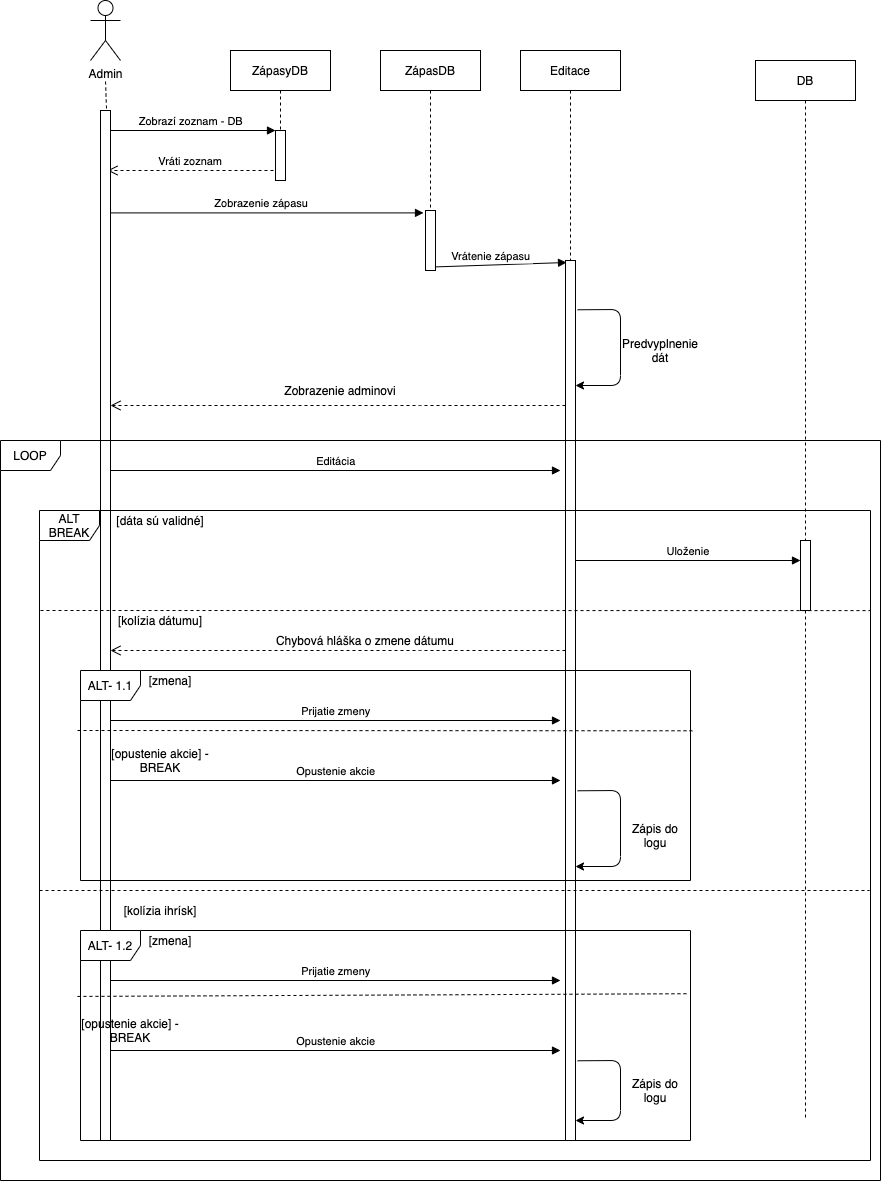

The diagram above was exported from draw.io. Its source (the exported page's mxGraphModel, read from the mxfile embedded in the PNG):
<mxGraphModel dx="760" dy="1134" grid="1" gridSize="10" guides="1" tooltips="1" connect="1" arrows="1" fold="1" page="1" pageScale="1" pageWidth="850" pageHeight="1100" math="0" shadow="0">
  <root>
    <mxCell id="0" />
    <mxCell id="1" parent="0" />
    <mxCell id="3nuBFxr9cyL0pnOWT2aG-5" value="ZápasyDB" style="shape=umlLifeline;perimeter=lifelinePerimeter;container=1;collapsible=0;recursiveResize=0;rounded=0;shadow=0;strokeWidth=1;" parent="1" vertex="1">
      <mxGeometry x="300" y="80" width="100" height="130" as="geometry" />
    </mxCell>
    <mxCell id="3nuBFxr9cyL0pnOWT2aG-6" value="" style="points=[];perimeter=orthogonalPerimeter;rounded=0;shadow=0;strokeWidth=1;" parent="3nuBFxr9cyL0pnOWT2aG-5" vertex="1">
      <mxGeometry x="45" y="80" width="10" height="50" as="geometry" />
    </mxCell>
    <mxCell id="3nuBFxr9cyL0pnOWT2aG-7" value="Vráti zoznam" style="verticalAlign=bottom;endArrow=open;dashed=1;endSize=8;shadow=0;strokeWidth=1;" parent="1" edge="1">
      <mxGeometry relative="1" as="geometry">
        <mxPoint x="177" y="200" as="targetPoint" />
        <mxPoint x="343" y="200" as="sourcePoint" />
        <Array as="points">
          <mxPoint x="280" y="200" />
        </Array>
      </mxGeometry>
    </mxCell>
    <mxCell id="3nuBFxr9cyL0pnOWT2aG-8" value="Zobrazí zoznam - DB" style="verticalAlign=bottom;endArrow=block;entryX=0;entryY=0;shadow=0;strokeWidth=1;" parent="1" target="3nuBFxr9cyL0pnOWT2aG-6" edge="1">
      <mxGeometry relative="1" as="geometry">
        <mxPoint x="175" y="160" as="sourcePoint" />
      </mxGeometry>
    </mxCell>
    <mxCell id="WHoH6Ti0_YJ518mVtbeu-1" value="ZápasDB" style="shape=umlLifeline;perimeter=lifelinePerimeter;container=1;collapsible=0;recursiveResize=0;rounded=0;shadow=0;strokeWidth=1;" parent="1" vertex="1">
      <mxGeometry x="450" y="80" width="100" height="220" as="geometry" />
    </mxCell>
    <mxCell id="WHoH6Ti0_YJ518mVtbeu-2" value="" style="points=[];perimeter=orthogonalPerimeter;rounded=0;shadow=0;strokeWidth=1;" parent="WHoH6Ti0_YJ518mVtbeu-1" vertex="1">
      <mxGeometry x="45" y="160" width="10" height="60" as="geometry" />
    </mxCell>
    <mxCell id="WHoH6Ti0_YJ518mVtbeu-3" value="DB" style="shape=umlLifeline;perimeter=lifelinePerimeter;container=1;collapsible=0;recursiveResize=0;rounded=0;shadow=0;strokeWidth=1;" parent="1" vertex="1">
      <mxGeometry x="825" y="90" width="100" height="1060" as="geometry" />
    </mxCell>
    <mxCell id="WHoH6Ti0_YJ518mVtbeu-5" value="Zobrazenie zápasu" style="verticalAlign=bottom;endArrow=block;shadow=0;strokeWidth=1;entryX=-0.2;entryY=0.04;entryDx=0;entryDy=0;entryPerimeter=0;" parent="1" target="WHoH6Ti0_YJ518mVtbeu-2" edge="1">
      <mxGeometry relative="1" as="geometry">
        <mxPoint x="169.66666666666652" y="242.39999999999998" as="sourcePoint" />
        <mxPoint x="496" y="256" as="targetPoint" />
      </mxGeometry>
    </mxCell>
    <mxCell id="WHoH6Ti0_YJ518mVtbeu-7" value="Editace" style="shape=umlLifeline;perimeter=lifelinePerimeter;container=1;collapsible=0;recursiveResize=0;rounded=0;shadow=0;strokeWidth=1;" parent="1" vertex="1">
      <mxGeometry x="590" y="80" width="100" height="1090" as="geometry" />
    </mxCell>
    <mxCell id="WHoH6Ti0_YJ518mVtbeu-8" value="" style="points=[];perimeter=orthogonalPerimeter;rounded=0;shadow=0;strokeWidth=1;" parent="WHoH6Ti0_YJ518mVtbeu-7" vertex="1">
      <mxGeometry x="45" y="210" width="10" height="880" as="geometry" />
    </mxCell>
    <mxCell id="WHoH6Ti0_YJ518mVtbeu-13" value="" style="endArrow=classic;html=1;exitX=1.214;exitY=0.056;exitDx=0;exitDy=0;exitPerimeter=0;" parent="WHoH6Ti0_YJ518mVtbeu-7" source="WHoH6Ti0_YJ518mVtbeu-8" target="WHoH6Ti0_YJ518mVtbeu-8" edge="1">
      <mxGeometry width="50" height="50" relative="1" as="geometry">
        <mxPoint x="60" y="220" as="sourcePoint" />
        <mxPoint x="110" y="280" as="targetPoint" />
        <Array as="points">
          <mxPoint x="100" y="259" />
          <mxPoint x="100" y="335" />
        </Array>
      </mxGeometry>
    </mxCell>
    <mxCell id="WHoH6Ti0_YJ518mVtbeu-11" value="Vrátenie zápasu" style="verticalAlign=bottom;endArrow=block;shadow=0;strokeWidth=1;exitX=1;exitY=0.94;exitDx=0;exitDy=0;exitPerimeter=0;" parent="1" source="WHoH6Ti0_YJ518mVtbeu-2" edge="1">
      <mxGeometry x="-0.145" relative="1" as="geometry">
        <mxPoint x="507" y="270" as="sourcePoint" />
        <mxPoint x="636" y="292" as="targetPoint" />
        <Array as="points" />
        <mxPoint as="offset" />
      </mxGeometry>
    </mxCell>
    <mxCell id="WHoH6Ti0_YJ518mVtbeu-15" value="Predvyplnenie dát" style="text;html=1;strokeColor=none;fillColor=none;align=center;verticalAlign=middle;whiteSpace=wrap;rounded=0;" parent="1" vertex="1">
      <mxGeometry x="710" y="370" width="40" height="20" as="geometry" />
    </mxCell>
    <mxCell id="WHoH6Ti0_YJ518mVtbeu-19" value="" style="verticalAlign=bottom;endArrow=open;dashed=1;endSize=8;shadow=0;strokeWidth=1;" parent="1" source="WHoH6Ti0_YJ518mVtbeu-8" target="WHoH6Ti0_YJ518mVtbeu-23" edge="1">
      <mxGeometry x="-0.9639" y="270" relative="1" as="geometry">
        <mxPoint x="190" y="427" as="targetPoint" />
        <mxPoint x="630" y="427" as="sourcePoint" />
        <Array as="points">
          <mxPoint x="480" y="435" />
        </Array>
        <mxPoint as="offset" />
      </mxGeometry>
    </mxCell>
    <mxCell id="WHoH6Ti0_YJ518mVtbeu-20" value="Zobrazenie adminovi" style="text;html=1;strokeColor=none;fillColor=none;align=center;verticalAlign=middle;whiteSpace=wrap;rounded=0;" parent="1" vertex="1">
      <mxGeometry x="350" y="410" width="120" height="20" as="geometry" />
    </mxCell>
    <mxCell id="WHoH6Ti0_YJ518mVtbeu-21" value="Admin" style="shape=umlActor;verticalLabelPosition=bottom;verticalAlign=top;html=1;outlineConnect=0;" parent="1" vertex="1">
      <mxGeometry x="160" y="30" width="30" height="60" as="geometry" />
    </mxCell>
    <mxCell id="WHoH6Ti0_YJ518mVtbeu-23" value="" style="points=[];perimeter=orthogonalPerimeter;rounded=0;shadow=0;strokeWidth=1;" parent="1" vertex="1">
      <mxGeometry x="170" y="140" width="10" height="1030" as="geometry" />
    </mxCell>
    <mxCell id="WHoH6Ti0_YJ518mVtbeu-29" value="" style="endArrow=none;dashed=1;html=1;" parent="1" edge="1">
      <mxGeometry width="50" height="50" relative="1" as="geometry">
        <mxPoint x="176" y="138" as="sourcePoint" />
        <mxPoint x="175" y="110" as="targetPoint" />
      </mxGeometry>
    </mxCell>
    <mxCell id="WHoH6Ti0_YJ518mVtbeu-31" value="Editácia" style="verticalAlign=bottom;endArrow=block;shadow=0;strokeWidth=1;" parent="1" edge="1">
      <mxGeometry relative="1" as="geometry">
        <mxPoint x="179.99666666666653" y="500.0000000000001" as="sourcePoint" />
        <mxPoint x="630" y="500" as="targetPoint" />
      </mxGeometry>
    </mxCell>
    <mxCell id="OKWJW4vTVZEw48BdGPOo-30" value="" style="points=[];perimeter=orthogonalPerimeter;rounded=0;shadow=0;strokeWidth=1;" vertex="1" parent="1">
      <mxGeometry x="870" y="570" width="10" height="70" as="geometry" />
    </mxCell>
    <mxCell id="OKWJW4vTVZEw48BdGPOo-31" value="ALT&lt;br&gt;BREAK" style="shape=umlFrame;whiteSpace=wrap;html=1;" vertex="1" parent="1">
      <mxGeometry x="109" y="540" width="831" height="650" as="geometry" />
    </mxCell>
    <mxCell id="OKWJW4vTVZEw48BdGPOo-33" value="" style="endArrow=none;dashed=1;html=1;entryX=1;entryY=0.154;entryDx=0;entryDy=0;entryPerimeter=0;" edge="1" parent="1" target="OKWJW4vTVZEw48BdGPOo-31">
      <mxGeometry width="50" height="50" relative="1" as="geometry">
        <mxPoint x="110" y="640" as="sourcePoint" />
        <mxPoint x="360" y="700" as="targetPoint" />
      </mxGeometry>
    </mxCell>
    <mxCell id="OKWJW4vTVZEw48BdGPOo-34" value="[dáta sú validné]" style="text;html=1;strokeColor=none;fillColor=none;align=center;verticalAlign=middle;whiteSpace=wrap;rounded=0;" vertex="1" parent="1">
      <mxGeometry x="170" y="540" width="120" height="20" as="geometry" />
    </mxCell>
    <mxCell id="OKWJW4vTVZEw48BdGPOo-35" value="Uloženie" style="verticalAlign=bottom;endArrow=block;shadow=0;strokeWidth=1;" edge="1" parent="1">
      <mxGeometry relative="1" as="geometry">
        <mxPoint x="644.9966666666666" y="590" as="sourcePoint" />
        <mxPoint x="870" y="590" as="targetPoint" />
      </mxGeometry>
    </mxCell>
    <mxCell id="OKWJW4vTVZEw48BdGPOo-37" value="[kolízia dátumu]" style="text;html=1;strokeColor=none;fillColor=none;align=center;verticalAlign=middle;whiteSpace=wrap;rounded=0;" vertex="1" parent="1">
      <mxGeometry x="170" y="640" width="120" height="20" as="geometry" />
    </mxCell>
    <mxCell id="OKWJW4vTVZEw48BdGPOo-38" value="LOOP" style="shape=umlFrame;whiteSpace=wrap;html=1;" vertex="1" parent="1">
      <mxGeometry x="70" y="470" width="880" height="740" as="geometry" />
    </mxCell>
    <mxCell id="OKWJW4vTVZEw48BdGPOo-39" value="" style="verticalAlign=bottom;endArrow=open;dashed=1;endSize=8;shadow=0;strokeWidth=1;" edge="1" parent="1">
      <mxGeometry x="-0.9639" y="270" relative="1" as="geometry">
        <mxPoint x="180.0000000000001" y="680" as="targetPoint" />
        <mxPoint x="635" y="680" as="sourcePoint" />
        <Array as="points">
          <mxPoint x="480" y="680" />
        </Array>
        <mxPoint as="offset" />
      </mxGeometry>
    </mxCell>
    <mxCell id="OKWJW4vTVZEw48BdGPOo-40" value="Chybová hláška o zmene dátumu" style="text;html=1;strokeColor=none;fillColor=none;align=center;verticalAlign=middle;whiteSpace=wrap;rounded=0;" vertex="1" parent="1">
      <mxGeometry x="340" y="660" width="190" height="20" as="geometry" />
    </mxCell>
    <mxCell id="OKWJW4vTVZEw48BdGPOo-41" value="ALT- 1.1" style="shape=umlFrame;whiteSpace=wrap;html=1;" vertex="1" parent="1">
      <mxGeometry x="150" y="700" width="610" height="210" as="geometry" />
    </mxCell>
    <mxCell id="OKWJW4vTVZEw48BdGPOo-42" value="" style="endArrow=none;dashed=1;html=1;entryX=1.003;entryY=0.287;entryDx=0;entryDy=0;entryPerimeter=0;" edge="1" parent="1" target="OKWJW4vTVZEw48BdGPOo-41">
      <mxGeometry width="50" height="50" relative="1" as="geometry">
        <mxPoint x="147" y="760" as="sourcePoint" />
        <mxPoint x="470" y="820" as="targetPoint" />
      </mxGeometry>
    </mxCell>
    <mxCell id="OKWJW4vTVZEw48BdGPOo-43" value="[zmena]" style="text;html=1;strokeColor=none;fillColor=none;align=center;verticalAlign=middle;whiteSpace=wrap;rounded=0;" vertex="1" parent="1">
      <mxGeometry x="200" y="700" width="80" height="20" as="geometry" />
    </mxCell>
    <mxCell id="OKWJW4vTVZEw48BdGPOo-44" value="[opustenie akcie] - BREAK" style="text;html=1;strokeColor=none;fillColor=none;align=center;verticalAlign=middle;whiteSpace=wrap;rounded=0;" vertex="1" parent="1">
      <mxGeometry x="170" y="780" width="120" height="20" as="geometry" />
    </mxCell>
    <mxCell id="OKWJW4vTVZEw48BdGPOo-46" value="Prijatie zmeny" style="verticalAlign=bottom;endArrow=block;shadow=0;strokeWidth=1;" edge="1" parent="1">
      <mxGeometry relative="1" as="geometry">
        <mxPoint x="179.99666666666656" y="750" as="sourcePoint" />
        <mxPoint x="630" y="750" as="targetPoint" />
      </mxGeometry>
    </mxCell>
    <mxCell id="OKWJW4vTVZEw48BdGPOo-47" value="Opustenie akcie" style="verticalAlign=bottom;endArrow=block;shadow=0;strokeWidth=1;" edge="1" parent="1">
      <mxGeometry relative="1" as="geometry">
        <mxPoint x="179.99666666666656" y="810" as="sourcePoint" />
        <mxPoint x="630" y="810" as="targetPoint" />
        <Array as="points" />
      </mxGeometry>
    </mxCell>
    <mxCell id="OKWJW4vTVZEw48BdGPOo-50" value="" style="endArrow=none;dashed=1;html=1;" edge="1" parent="1">
      <mxGeometry width="50" height="50" relative="1" as="geometry">
        <mxPoint x="109" y="920" as="sourcePoint" />
        <mxPoint x="939" y="920" as="targetPoint" />
      </mxGeometry>
    </mxCell>
    <mxCell id="OKWJW4vTVZEw48BdGPOo-51" value="[kolízia ihrísk]" style="text;html=1;strokeColor=none;fillColor=none;align=center;verticalAlign=middle;whiteSpace=wrap;rounded=0;" vertex="1" parent="1">
      <mxGeometry x="170" y="930" width="120" height="20" as="geometry" />
    </mxCell>
    <mxCell id="OKWJW4vTVZEw48BdGPOo-54" value="ALT- 1.2" style="shape=umlFrame;whiteSpace=wrap;html=1;" vertex="1" parent="1">
      <mxGeometry x="150" y="960" width="610" height="210" as="geometry" />
    </mxCell>
    <mxCell id="OKWJW4vTVZEw48BdGPOo-55" value="" style="endArrow=none;dashed=1;html=1;exitX=-0.005;exitY=0.314;exitDx=0;exitDy=0;exitPerimeter=0;entryX=0.997;entryY=0.301;entryDx=0;entryDy=0;entryPerimeter=0;" edge="1" parent="1" source="OKWJW4vTVZEw48BdGPOo-54" target="OKWJW4vTVZEw48BdGPOo-54">
      <mxGeometry width="50" height="50" relative="1" as="geometry">
        <mxPoint x="420" y="1130" as="sourcePoint" />
        <mxPoint x="470" y="1080" as="targetPoint" />
      </mxGeometry>
    </mxCell>
    <mxCell id="OKWJW4vTVZEw48BdGPOo-56" value="[zmena]" style="text;html=1;strokeColor=none;fillColor=none;align=center;verticalAlign=middle;whiteSpace=wrap;rounded=0;" vertex="1" parent="1">
      <mxGeometry x="200" y="960" width="80" height="20" as="geometry" />
    </mxCell>
    <mxCell id="OKWJW4vTVZEw48BdGPOo-57" value="[opustenie akcie] - BREAK" style="text;html=1;strokeColor=none;fillColor=none;align=center;verticalAlign=middle;whiteSpace=wrap;rounded=0;" vertex="1" parent="1">
      <mxGeometry x="140" y="1050" width="120" height="20" as="geometry" />
    </mxCell>
    <mxCell id="OKWJW4vTVZEw48BdGPOo-58" value="Prijatie zmeny" style="verticalAlign=bottom;endArrow=block;shadow=0;strokeWidth=1;" edge="1" parent="1">
      <mxGeometry relative="1" as="geometry">
        <mxPoint x="179.99666666666656" y="1010" as="sourcePoint" />
        <mxPoint x="630" y="1010" as="targetPoint" />
      </mxGeometry>
    </mxCell>
    <mxCell id="OKWJW4vTVZEw48BdGPOo-59" value="Opustenie akcie" style="verticalAlign=bottom;endArrow=block;shadow=0;strokeWidth=1;" edge="1" parent="1">
      <mxGeometry relative="1" as="geometry">
        <mxPoint x="179.99666666666656" y="1080" as="sourcePoint" />
        <mxPoint x="630" y="1080" as="targetPoint" />
        <Array as="points" />
      </mxGeometry>
    </mxCell>
    <mxCell id="OKWJW4vTVZEw48BdGPOo-62" value="" style="endArrow=classic;html=1;exitX=1.214;exitY=0.056;exitDx=0;exitDy=0;exitPerimeter=0;" edge="1" parent="1">
      <mxGeometry width="50" height="50" relative="1" as="geometry">
        <mxPoint x="647.1400000000001" y="820.2800000000002" as="sourcePoint" />
        <mxPoint x="645" y="896" as="targetPoint" />
        <Array as="points">
          <mxPoint x="690" y="820" />
          <mxPoint x="690" y="896" />
        </Array>
      </mxGeometry>
    </mxCell>
    <mxCell id="OKWJW4vTVZEw48BdGPOo-63" value="" style="endArrow=classic;html=1;exitX=1.214;exitY=0.056;exitDx=0;exitDy=0;exitPerimeter=0;" edge="1" parent="1">
      <mxGeometry width="50" height="50" relative="1" as="geometry">
        <mxPoint x="647.1400000000001" y="1090.2800000000002" as="sourcePoint" />
        <mxPoint x="645" y="1150" as="targetPoint" />
        <Array as="points">
          <mxPoint x="690" y="1090" />
          <mxPoint x="690" y="1150" />
        </Array>
      </mxGeometry>
    </mxCell>
    <mxCell id="OKWJW4vTVZEw48BdGPOo-64" value="Zápis do logu" style="text;html=1;strokeColor=none;fillColor=none;align=center;verticalAlign=middle;whiteSpace=wrap;rounded=0;" vertex="1" parent="1">
      <mxGeometry x="700" y="855" width="50" height="20" as="geometry" />
    </mxCell>
    <mxCell id="OKWJW4vTVZEw48BdGPOo-65" value="Zápis do logu" style="text;html=1;strokeColor=none;fillColor=none;align=center;verticalAlign=middle;whiteSpace=wrap;rounded=0;" vertex="1" parent="1">
      <mxGeometry x="700" y="1110" width="50" height="20" as="geometry" />
    </mxCell>
  </root>
</mxGraphModel>